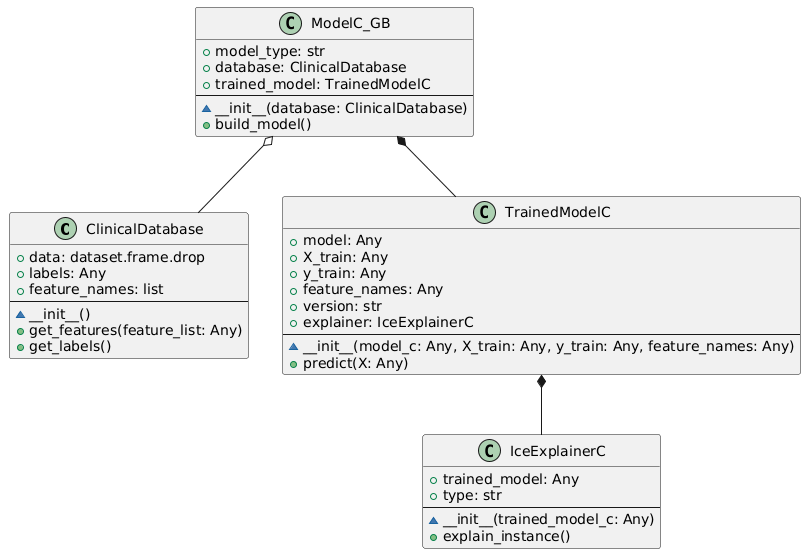

The diagram above was rendered by PlantUML. Its source (embedded in the PNG):
@startuml

class "ClinicalDatabase" {
  + data: dataset.frame.drop
  + labels: Any
  + feature_names: list
  --
  ~ __init__()
  + get_features(feature_list: Any)
  + get_labels()
}

class "ModelC_GB" {
  + model_type: str
  + database: ClinicalDatabase
  + trained_model: TrainedModelC
  --
  ~ __init__(database: ClinicalDatabase)
  + build_model()
}

class "TrainedModelC" {
  + model: Any
  + X_train: Any
  + y_train: Any
  + feature_names: Any
  + version: str
  + explainer: IceExplainerC
  --
  ~ __init__(model_c: Any, X_train: Any, y_train: Any, feature_names: Any)
  + predict(X: Any)
}

class "IceExplainerC" {
  + trained_model: Any
  + type: str
  --
  ~ __init__(trained_model_c: Any)
  + explain_instance()
}

ModelC_GB *-- TrainedModelC
TrainedModelC *-- IceExplainerC
ModelC_GB o-- ClinicalDatabase
@enduml